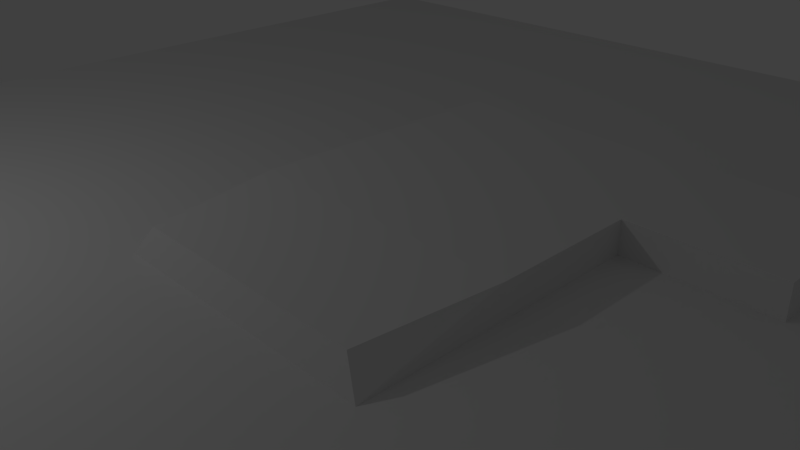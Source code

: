 # Source: grasstile.blend  (saved by Blender 2.68.0; exported with 4.5.12 LTS)
import bpy
from mathutils import Matrix  # noqa: F401  (used for matrix-valued properties, if any)

bpy.ops.wm.read_factory_settings(use_empty=True)
scene = bpy.context.scene
scene.name = 'Scene'

# ---- collections
col_collection_1 = bpy.data.collections.new('Collection 1'); scene.collection.children.link(col_collection_1)

# ---- materials (node trees are filled in below, after node groups)
mat_material_001 = bpy.data.materials.new('Material.001')
mat_material_001.alpha_threshold = 0.0
mat_material_001.use_transparent_shadow = False
mat_material_001.roughness = 0.5
mat_material_001.specular_intensity = 0.0
mat_material_001.line_color = (0.0, 0.0, 0.0, 1.0)

# ---- material node trees

# ---- world
world_world = bpy.data.worlds.new('World'); scene.world = world_world
world_world.color = (0.05088, 0.05088, 0.05088)
world_world.use_sun_shadow = False
world_world.sun_shadow_jitter_overblur = 0.0
world_world.cycles.sampling_method = 'MANUAL'
world_world.cycles.sample_map_resolution = 256

# ---- cameras
cam_camera = bpy.data.cameras.new('Camera')
cam_camera.clip_end = 100.0
cam_camera.lens = 35.0
cam_camera.sensor_width = 32.0
cam_camera.sensor_height = 18.0
cam_camera.ortho_scale = 7.314
cam_camera.dof.focus_distance = 0.0
cam_camera.dof.aperture_fstop = 128.0

# ---- lights
light_lamp = bpy.data.lights.new('Lamp', 'POINT')
light_lamp.transmission_factor = 0.0
light_lamp.cutoff_distance = 30.0
light_lamp.energy = 100.0
light_lamp.shadow_buffer_clip_start = 1.001
light_lamp.shadow_soft_size = 0.1
light_lamp.shadow_maximum_resolution = 0.006
light_lamp.use_absolute_resolution = True
light_lamp.cycles.use_multiple_importance_sampling = False

# ---- meshes
me_grid = bpy.data.meshes.new('Grid')
me_grid.from_pydata([(11.0, -11.0, 0.0), (8.8, -11.0, 0.0), (6.6, -11.0, 0.0), (4.4, -11.0, 0.0), (2.2, -11.0, 0.0), (3.278e-07, -11.0, 0.0), (-2.2, -11.0, 0.0), (-4.4, -11.0, 0.0), (-6.6, -11.0, 0.0), (-8.8, -11.0, 0.0), (-11.0, -11.0, 0.0), (11.0, -8.8, 0.0), (8.8, -8.8, 0.0), (6.6, -8.8, 0.0), (4.4, -8.8, 0.0), (2.2, -8.8, 0.0), (3.278e-07, -8.8, 0.0), (-2.2, -8.8, 0.0), (-4.4, -8.8, 0.0), (-6.6, -8.8, 0.0), (-8.8, -8.8, 0.0), (-11.0, -8.8, 0.0), (11.0, -6.6, 0.0), (8.8, -6.6, 0.0), (6.6, -6.6, 0.0), (4.4, -6.6, 0.0), (2.2, -6.6, 0.0), (3.278e-07, -6.6, 0.0), (-2.2, -6.6, 0.0), (-4.4, -6.6, 0.0), (-6.6, -6.6, 0.0), (-8.8, -6.6, 0.0), (-11.0, -6.6, 0.0), (11.0, -4.4, 0.0), (8.8, -4.4, 0.0), (6.6, -4.4, 0.0), (4.4, -4.4, 0.0), (2.2, -4.4, 0.0), (3.278e-07, -4.4, 0.0), (-2.2, -4.4, 0.0), (-4.4, -4.4, 0.0), (-6.6, -4.4, 0.0), (-8.8, -4.4, 0.0), (-11.0, -4.4, 0.0), (11.0, -2.2, 0.0), (8.8, -2.2, 0.0), (6.6, -2.2, 0.0), (4.4, -2.2, 0.0), (2.2, -2.2, 0.0), (3.278e-07, -2.2, 0.0), (-2.2, -2.2, 0.0), (-4.4, -2.2, 0.0), (-6.6, -2.2, 0.0), (-8.8, -2.2, 0.0), (-11.0, -2.2, 0.0), (11.0, -4.768e-07, 0.0), (8.8, -4.768e-07, 0.0), (6.6, -4.768e-07, 0.0), (4.4, -4.768e-07, 0.0), (2.2, -4.768e-07, 0.0), (3.278e-07, -4.768e-07, 0.0), (-2.2, -4.768e-07, 0.0), (-4.4, -4.768e-07, 0.0), (-6.6, -4.768e-07, 0.0), (-8.8, -4.768e-07, 0.0), (-11.0, -4.768e-07, 0.0), (11.0, 2.2, 0.0), (8.8, 2.2, 0.0), (6.6, 2.2, 0.0), (4.4, 2.2, 0.0), (2.2, 2.2, 0.0), (-2.2, 2.2, 0.0), (-4.4, 2.2, 0.0), (-6.6, 2.2, 0.0), (-8.8, 2.2, 0.0), (-11.0, 2.2, 0.0), (11.0, 4.4, 0.0), (8.8, 4.4, 0.0), (6.6, 4.4, 0.0), (4.4, 4.4, 0.0), (2.2, 4.4, 0.0), (3.278e-07, 4.4, 0.0), (-2.2, 4.4, 0.0), (-4.4, 4.4, 0.0), (-6.6, 4.4, 0.0), (-8.8, 4.4, 0.0), (-11.0, 4.4, 0.0), (11.0, 6.6, 0.0), (8.8, 6.6, 0.0), (6.6, 6.6, 0.0), (4.4, 6.6, 0.0), (2.2, 6.6, 0.0), (3.278e-07, 6.6, 0.0), (-2.2, 6.6, 0.0), (-4.4, 6.6, 0.0), (-6.6, 6.6, 0.0), (-8.8, 6.6, 0.0), (-11.0, 6.6, 0.0), (11.0, 8.8, 0.0), (8.8, 8.8, 0.0), (6.6, 8.8, 0.0), (4.4, 8.8, 0.0), (2.2, 8.8, 0.0), (3.278e-07, 8.8, 0.0), (-2.2, 8.8, 0.0), (-4.4, 8.8, 0.0), (-6.6, 8.8, 0.0), (-8.8, 8.8, 0.0), (-11.0, 8.8, 0.0), (11.0, 11.0, 0.0), (8.8, 11.0, 0.0), (6.6, 11.0, 0.0), (4.4, 11.0, 0.0), (2.2, 11.0, 0.0), (3.278e-07, 11.0, 0.0), (-2.2, 11.0, 0.0), (-4.4, 11.0, 0.0), (-6.6, 11.0, 0.0), (-8.8, 11.0, 0.0), (-11.0, 11.0, 0.0), (1.893, -2.032, 0.4303), (3.046e-07, -2.032, 0.4303), (-1.893, -2.032, 0.4303), (2.2, -4.768e-07, 0.5102), (3.278e-07, -4.768e-07, 0.5102), (-2.2, -4.768e-07, 0.5102), (4.4, 2.2, 0.5102), (2.2, 2.2, 0.5102), (3.278e-07, 2.2, 0.5102), (-2.2, 2.2, 0.5102), (4.4, 4.4, 0.5102), (2.2, 4.4, 0.5102), (3.278e-07, 4.4, 0.5102), (-2.2, 4.4, 0.5102)], [], [(7, 6, 17, 18), (1, 0, 11, 12), (8, 7, 18, 19), (2, 1, 12, 13), (9, 8, 19, 20), (3, 2, 13, 14), (10, 9, 20, 21), (4, 3, 14, 15), (5, 4, 15, 16), (6, 5, 16, 17), (20, 19, 30, 31), (14, 13, 24, 25), (21, 20, 31, 32), (15, 14, 25, 26), (16, 15, 26, 27), (17, 16, 27, 28), (18, 17, 28, 29), (12, 11, 22, 23), (19, 18, 29, 30), (13, 12, 23, 24), (28, 27, 38, 39), (29, 28, 39, 40), (23, 22, 33, 34), (30, 29, 40, 41), (24, 23, 34, 35), (31, 30, 41, 42), (25, 24, 35, 36), (32, 31, 42, 43), (26, 25, 36, 37), (27, 26, 37, 38), (43, 42, 53, 54), (37, 36, 47, 48), (38, 37, 48, 49), (39, 38, 49, 50), (40, 39, 50, 51), (34, 33, 44, 45), (41, 40, 51, 52), (35, 34, 45, 46), (42, 41, 52, 53), (36, 35, 46, 47), (45, 44, 55, 56), (52, 51, 62, 63), (46, 45, 56, 57), (53, 52, 63, 64), (47, 46, 57, 58), (54, 53, 64, 65), (48, 47, 58, 59), (49, 48, 120, 121), (59, 60, 124, 123), (51, 50, 61, 62), (62, 61, 71, 72), (56, 55, 66, 67), (63, 62, 72, 73), (57, 56, 67, 68), (64, 63, 73, 74), (58, 57, 68, 69), (65, 64, 74, 75), (59, 58, 69, 70), (74, 73, 84, 85), (69, 68, 78, 79), (75, 74, 85, 86), (81, 82, 133, 132), (82, 71, 129, 133), (80, 81, 132, 131), (72, 71, 82, 83), (67, 66, 76, 77), (73, 72, 83, 84), (68, 67, 77, 78), (82, 81, 92, 93), (83, 82, 93, 94), (77, 76, 87, 88), (84, 83, 94, 95), (78, 77, 88, 89), (85, 84, 95, 96), (79, 78, 89, 90), (86, 85, 96, 97), (80, 79, 90, 91), (81, 80, 91, 92), (97, 96, 107, 108), (91, 90, 101, 102), (92, 91, 102, 103), (93, 92, 103, 104), (94, 93, 104, 105), (88, 87, 98, 99), (95, 94, 105, 106), (89, 88, 99, 100), (96, 95, 106, 107), (90, 89, 100, 101), (105, 104, 115, 116), (99, 98, 109, 110), (106, 105, 116, 117), (100, 99, 110, 111), (107, 106, 117, 118), (101, 100, 111, 112), (108, 107, 118, 119), (102, 101, 112, 113), (103, 102, 113, 114), (104, 103, 114, 115), (121, 120, 123, 124), (122, 121, 124, 125), (61, 50, 122, 125), (124, 60, 61, 125), (48, 59, 123, 120), (50, 49, 121, 122), (125, 124, 128, 129), (71, 61, 125, 129), (127, 126, 130, 131), (128, 127, 131, 132), (129, 128, 132, 133), (70, 69, 126, 127), (69, 79, 130, 126), (79, 80, 131, 130), (124, 123, 127, 128), (59, 70, 127, 123)])
_uv = me_grid.uv_layers.new(name='UVMap')
_uv.uv.foreach_set('vector', [0.801, 0.501, 0.899, 0.501, 0.899, 0.599, 0.801, 0.599, 0.501, 0.101, 0.599, 0.101, 0.599, 0.199, 0.501, 0.199, 0.0009804, 0.901, 0.09902, 0.901, 0.09902, 0.999, 0.0009804, 0.999, 0.401, 0.101, 0.499, 0.101, 0.499, 0.199, 0.401, 0.199, 0.601, 0.401, 0.699, 0.401, 0.699, 0.499, 0.601, 0.499, 0.101, 0.501, 0.199, 0.501, 0.199, 0.599, 0.101, 0.599, 0.301, 0.401, 0.399, 0.401, 0.399, 0.499, 0.301, 0.499, 0.101, 0.801, 0.199, 0.801, 0.199, 0.899, 0.101, 0.899, 0.801, 0.901, 0.899, 0.901, 0.899, 0.999, 0.801, 0.999, 0.0009804, 0.601, 0.09902, 0.601, 0.09902, 0.699, 0.0009804, 0.699, 0.301, 0.901, 0.399, 0.901, 0.399, 0.999, 0.301, 0.999, 0.201, 0.401, 0.299, 0.401, 0.299, 0.499, 0.201, 0.499, 0.501, 0.501, 0.599, 0.501, 0.599, 0.599, 0.501, 0.599, 0.701, 0.701, 0.799, 0.701, 0.799, 0.799, 0.701, 0.799, 0.0009804, 0.101, 0.09902, 0.101, 0.09902, 0.199, 0.0009804, 0.199, 0.101, 0.101, 0.199, 0.101, 0.199, 0.199, 0.101, 0.199, 0.401, 0.501, 0.499, 0.501, 0.499, 0.599, 0.401, 0.599, 0.501, 0.201, 0.599, 0.201, 0.599, 0.299, 0.501, 0.299, 0.501, 0.301, 0.599, 0.301, 0.599, 0.399, 0.501, 0.399, 0.101, 0.301, 0.199, 0.301, 0.199, 0.399, 0.101, 0.399, 0.901, 0.501, 0.999, 0.501, 0.999, 0.599, 0.901, 0.599, 0.301, 0.501, 0.399, 0.501, 0.399, 0.599, 0.301, 0.599, 0.0009804, 0.501, 0.09902, 0.501, 0.09902, 0.599, 0.0009804, 0.599, 0.401, 0.401, 0.499, 0.401, 0.499, 0.499, 0.401, 0.499, 0.101, 0.401, 0.199, 0.401, 0.199, 0.499, 0.101, 0.499, 0.201, 0.501, 0.299, 0.501, 0.299, 0.599, 0.201, 0.599, 0.101, 0.201, 0.199, 0.201, 0.199, 0.299, 0.101, 0.299, 0.901, 0.901, 0.999, 0.901, 0.999, 0.999, 0.901, 0.999, 0.501, 0.601, 0.599, 0.601, 0.599, 0.699, 0.501, 0.699, 0.201, 0.901, 0.299, 0.901, 0.299, 0.999, 0.201, 0.999, 0.801, 0.299, 0.801, 0.201, 0.899, 0.201, 0.899, 0.299, 0.101, 0.0009804, 0.199, 0.0009804, 0.199, 0.09902, 0.101, 0.09902, 0.249, 0.4727, 0.0009766, 0.4727, 0.0, 0.3027, 0.249, 0.3037, 0.249, 0.4727, 0.0009766, 0.4727, 0.0, 0.3027, 0.249, 0.3037, 0.249, 0.4727, 0.0009766, 0.4727, 0.0, 0.3027, 0.249, 0.3037, 0.701, 0.899, 0.701, 0.801, 0.799, 0.801, 0.799, 0.899, 0.901, 0.799, 0.901, 0.701, 0.999, 0.701, 0.999, 0.799, 0.801, 0.699, 0.801, 0.601, 0.899, 0.601, 0.899, 0.699, 0.801, 0.09902, 0.801, 0.0009804, 0.899, 0.0009804, 0.899, 0.09902, 0.401, 0.999, 0.401, 0.901, 0.499, 0.901, 0.499, 0.999, 0.401, 0.899, 0.401, 0.801, 0.499, 0.801, 0.499, 0.899, 0.401, 0.699, 0.401, 0.601, 0.499, 0.601, 0.499, 0.699, 0.101, 0.699, 0.101, 0.601, 0.199, 0.601, 0.199, 0.699, 0.601, 0.799, 0.601, 0.701, 0.699, 0.701, 0.699, 0.799, 0.501, 0.899, 0.501, 0.801, 0.599, 0.801, 0.599, 0.899, 0.701, 0.199, 0.701, 0.101, 0.799, 0.101, 0.799, 0.199, 0.601, 0.101, 0.699, 0.101, 0.699, 0.199, 0.601, 0.199, 0.5, 0.2705, 0.75, 0.2705, 0.75, 0.5, 0.5, 0.5, 0.401, 0.701, 0.499, 0.701, 0.499, 0.701, 0.401, 0.701, 0.249, 0.4727, 0.0009766, 0.4727, 0.0, 0.3027, 0.249, 0.3037, 0.249, 0.4727, 0.0009766, 0.4727, 0.0, 0.3027, 0.249, 0.3037, 0.601, 0.09902, 0.601, 0.0009804, 0.699, 0.0009804, 0.699, 0.09902, 0.701, 0.299, 0.701, 0.201, 0.799, 0.201, 0.799, 0.299, 0.0009804, 0.799, 0.0009804, 0.701, 0.09902, 0.701, 0.09902, 0.799, 0.701, 0.399, 0.701, 0.301, 0.799, 0.301, 0.799, 0.399, 0.701, 0.499, 0.701, 0.401, 0.799, 0.401, 0.799, 0.499, 0.701, 0.599, 0.701, 0.501, 0.799, 0.501, 0.799, 0.599, 0.201, 0.0009804, 0.299, 0.0009804, 0.299, 0.09902, 0.201, 0.09902, 0.801, 0.199, 0.801, 0.101, 0.899, 0.101, 0.899, 0.199, 0.801, 0.799, 0.801, 0.701, 0.899, 0.701, 0.899, 0.799, 0.0009804, 0.899, 0.0009804, 0.801, 0.09902, 0.801, 0.09902, 0.899, 0.399, 0.701, 0.301, 0.701, 0.301, 0.701, 0.399, 0.701, 0.899, 0.301, 0.801, 0.301, 0.801, 0.301, 0.899, 0.301, 0.399, 0.801, 0.301, 0.801, 0.301, 0.801, 0.399, 0.801, 0.801, 0.399, 0.801, 0.301, 0.899, 0.301, 0.899, 0.399, 0.801, 0.499, 0.801, 0.401, 0.899, 0.401, 0.899, 0.499, 0.801, 0.899, 0.801, 0.801, 0.899, 0.801, 0.899, 0.899, 0.601, 0.899, 0.601, 0.801, 0.699, 0.801, 0.699, 0.899, 0.301, 0.701, 0.399, 0.701, 0.399, 0.799, 0.301, 0.799, 0.901, 0.801, 0.999, 0.801, 0.999, 0.899, 0.901, 0.899, 0.901, 0.201, 0.999, 0.201, 0.999, 0.299, 0.901, 0.299, 0.901, 0.101, 0.999, 0.101, 0.999, 0.199, 0.901, 0.199, 0.901, 0.301, 0.999, 0.301, 0.999, 0.399, 0.901, 0.399, 0.901, 0.401, 0.999, 0.401, 0.999, 0.499, 0.901, 0.499, 0.101, 0.901, 0.199, 0.901, 0.199, 0.999, 0.101, 0.999, 0.901, 0.601, 0.999, 0.601, 0.999, 0.699, 0.901, 0.699, 0.101, 0.701, 0.199, 0.701, 0.199, 0.799, 0.101, 0.799, 0.301, 0.801, 0.399, 0.801, 0.399, 0.899, 0.301, 0.899, 0.401, 0.299, 0.401, 0.201, 0.499, 0.201, 0.499, 0.299, 0.201, 0.801, 0.299, 0.801, 0.299, 0.899, 0.201, 0.899, 0.601, 0.201, 0.699, 0.201, 0.699, 0.299, 0.601, 0.299, 0.301, 0.301, 0.399, 0.301, 0.399, 0.399, 0.301, 0.399, 0.501, 0.499, 0.501, 0.401, 0.599, 0.401, 0.599, 0.499, 0.0009804, 0.499, 0.0009804, 0.401, 0.09902, 0.401, 0.09902, 0.499, 0.601, 0.399, 0.601, 0.301, 0.699, 0.301, 0.699, 0.399, 0.401, 0.09902, 0.401, 0.0009804, 0.499, 0.0009804, 0.499, 0.09902, 0.501, 0.09902, 0.501, 0.0009804, 0.599, 0.0009804, 0.599, 0.09902, 0.601, 0.599, 0.601, 0.501, 0.699, 0.501, 0.699, 0.599, 0.301, 0.101, 0.399, 0.101, 0.399, 0.199, 0.301, 0.199, 0.301, 0.201, 0.399, 0.201, 0.399, 0.299, 0.301, 0.299, 0.201, 0.301, 0.299, 0.301, 0.299, 0.399, 0.201, 0.399, 0.0009804, 0.301, 0.09902, 0.301, 0.09902, 0.399, 0.0009805, 0.399, 0.301, 0.0009804, 0.399, 0.0009804, 0.399, 0.09902, 0.301, 0.09902, 0.0009804, 0.201, 0.09902, 0.201, 0.09902, 0.299, 0.0009805, 0.299, 0.201, 0.201, 0.299, 0.201, 0.299, 0.299, 0.201, 0.299, 0.0009804, 0.0009805, 0.09902, 0.0009804, 0.09902, 0.09902, 0.0009804, 0.09902, 0.401, 0.301, 0.499, 0.301, 0.499, 0.399, 0.401, 0.399, 0.901, 0.0009805, 0.999, 0.0009805, 0.999, 0.09902, 0.901, 0.09902, 0.249, 0.251, 0.499, 0.251, 0.499, 0.501, 0.249, 0.501, 0.499, 0.501, 0.249, 0.501, 0.249, 0.251, 0.499, 0.251, 0.5, 0.2705, 0.75, 0.2705, 0.75, 0.5, 0.5, 0.5, 0.799, 0.601, 0.701, 0.0009804, 0.701, 0.0009804, 0.799, 0.601, 0.601, 0.101, 0.601, 0.199, 0.601, 0.199, 0.601, 0.101, 0.5, 0.2705, 0.75, 0.2705, 0.749, 0.501, 0.501, 0.5, 0.624, 0.75, 0.624, 0.625, 0.75, 0.625, 0.75, 0.75, 0.0, 0.3027, 0.0009766, 0.4727, 0.0009766, 0.4727, 0.0, 0.3027, 0.201, 0.101, 0.299, 0.101, 0.299, 0.199, 0.201, 0.199, 0.75, 0.625, 0.75, 0.75, 0.624, 0.75, 0.624, 0.625, 0.624, 0.625, 0.75, 0.625, 0.75, 0.75, 0.624, 0.75, 0.201, 0.09902, 0.299, 0.09902, 0.299, 0.09902, 0.201, 0.09902, 0.801, 0.799, 0.899, 0.799, 0.899, 0.799, 0.801, 0.799, 0.199, 0.701, 0.101, 0.701, 0.101, 0.701, 0.199, 0.701, 0.75, 0.75, 0.624, 0.75, 0.624, 0.625, 0.75, 0.625, 0.201, 0.0009804, 0.201, 0.09902, 0.201, 0.09902, 0.201, 0.0009804])
me_grid.materials.append(mat_material_001)
me_grid.use_remesh_preserve_volume = False
me_grid.use_remesh_preserve_attributes = False
me_grid.use_mirror_vertex_groups = False
me_grid.update()
me_plane = bpy.data.meshes.new('Plane')
me_plane.from_pydata([(1.0, -1.0, 0.0), (-1.0, -1.0, 0.0), (1.0, 1.0, 0.0), (-1.0, 1.0, 0.0)], [], [(1, 0, 2, 3)])
_uv = me_plane.uv_layers.new(name='UVMap')
_uv.uv.foreach_set('vector', [0.501, 0.751, 0.748, 0.751, 0.748, 0.999, 0.501, 0.999])
me_plane.materials.append(mat_material_001)
me_plane.use_remesh_preserve_volume = False
me_plane.use_remesh_preserve_attributes = False
me_plane.use_mirror_vertex_groups = False
me_plane.update()

# ---- objects
ob_grid = bpy.data.objects.new('Grid', me_grid)
ob_plane = bpy.data.objects.new('Plane', me_plane)
ob_lamp = bpy.data.objects.new('Lamp', light_lamp)
ob_camera = bpy.data.objects.new('Camera', cam_camera)

# ---- transforms, parenting, visibility, modifiers, constraints
ob_grid.location = (0.0, 0.0, 0.0)
ob_grid.lineart.crease_threshold = 0.0
ob_plane.location = (0.0, 0.0, 0.0)
ob_plane.hide_viewport = True
ob_plane.lineart.crease_threshold = 0.0
ob_lamp.location = (-4.662, -5.61, 5.904)
ob_lamp.rotation_euler = (0.6503, 0.05522, 1.866)
ob_lamp.lock_rotations_4d = False
ob_lamp.empty_display_type = 'ARROWS'
ob_lamp.color = (0.0, 0.0, 0.0, 0.0)
ob_lamp.lineart.crease_threshold = 0.0
ob_camera.location = (7.481, -6.508, 5.344)
ob_camera.rotation_euler = (1.109, 0.01082, 0.8149)
ob_camera.lock_rotations_4d = False
ob_camera.empty_display_type = 'ARROWS'
ob_camera.color = (0.0, 0.0, 0.0, 0.0)
ob_camera.display_type = 'WIRE'
ob_camera.lineart.crease_threshold = 0.0

# ---- collection membership
col_collection_1.objects.link(ob_grid)
col_collection_1.objects.link(ob_plane)
col_collection_1.objects.link(ob_lamp)
col_collection_1.objects.link(ob_camera)

# ---- scene / render settings (as saved in the file)
scene.camera = ob_camera
scene.frame_start = 1; scene.frame_end = 251; scene.frame_set(1)
scene.render.engine = 'BLENDER_EEVEE_NEXT'
scene.render.image_settings.color_mode = 'RGB'
scene.render.image_settings.compression = 90
scene.render.resolution_percentage = 50
scene.render.dither_intensity = 0.0
scene.cycles.use_denoising = False
scene.cycles.samples = 10
scene.cycles.sampling_pattern = 'TABULATED_SOBOL'
scene.cycles.light_sampling_threshold = 0.0
scene.cycles.use_adaptive_sampling = False
scene.cycles.use_light_tree = False
scene.cycles.blur_glossy = 0.0
scene.cycles.volume_bounces = 1
scene.cycles.pixel_filter_type = 'GAUSSIAN'
scene.cycles.sample_clamp_indirect = 0.0
scene.view_settings.view_transform = 'Standard'
bpy.context.view_layer.update()
